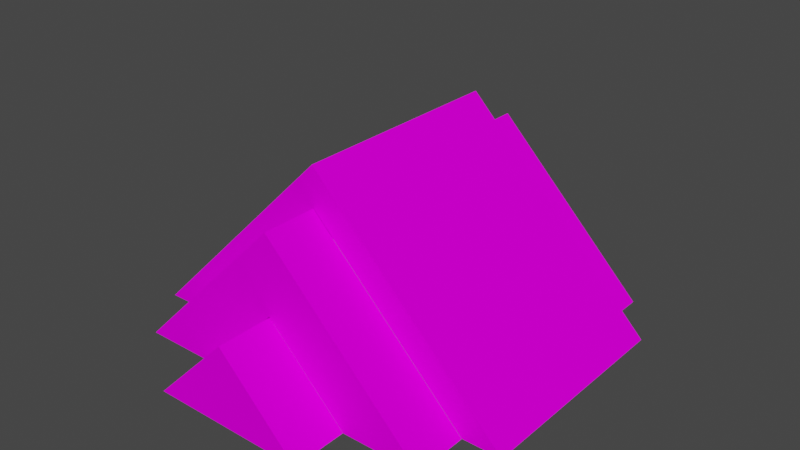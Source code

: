 # Source: onion.blend  (saved by Blender 3.4.6; exported with 4.5.12 LTS)
import bpy
from mathutils import Matrix  # noqa: F401  (used for matrix-valued properties, if any)

bpy.ops.wm.read_factory_settings(use_empty=True)
scene = bpy.context.scene
scene.name = 'Scene'

# ---- collections
col_onion = bpy.data.collections.new('onion'); scene.collection.children.link(col_onion)

# ---- images (referenced by path relative to the original .blend; pixels are not part of the script)
import os
ASSET_DIR = os.environ.get("B2B_ASSET_DIR", "")  # directory of the original .blend (textures are referenced by path, not embedded)
HERE = os.path.dirname(os.path.abspath(__file__))  # packed textures are extracted next to this script under _unpacked/

def load_image(name, relpath, width, height, colorspace="sRGB"):
    """Load a texture the original file referenced (path relative to the .blend, or extracted next to this script)."""
    p = next((c for c in (os.path.join(HERE, relpath), os.path.join(ASSET_DIR, relpath)) if relpath and os.path.exists(c)), "")
    if p:
        img = bpy.data.images.load(p, check_existing=True)
        img.name = name
    else:  # same state as the original file: an image datablock whose file is absent (Cycles renders it pink)
        img = bpy.data.images.new(name, width, height)
        img.source = "FILE"
        img.filepath = "//" + (relpath or name)
    img.colorspace_settings.name = colorspace
    return img
img_onion_slices_png = load_image('onion-slices.png', 'onion-slices.png', 1024, 1024, 'sRGB')

# ---- materials (node trees are filled in below, after node groups)
mat_material_0 = bpy.data.materials.new('Material_0')
mat_material_0.use_transparent_shadow = False

# ---- material node trees
mat_material_0.use_nodes = True; mat_material_0.node_tree.nodes.clear()
_N = mat_material_0.node_tree.nodes; _L = mat_material_0.node_tree.links
n0 = _N.new('ShaderNodeBsdfPrincipled'); n0.name = 'Principled BSDF'; n0.location = (0, 300)
n0.distribution = 'GGX'
n0.subsurface_method = 'RANDOM_WALK_SKIN'
n0.inputs[3].default_value = 1.45
n0.inputs[13].default_value = 0.0
n0.inputs[27].default_value = (0.0, 0.0, 0.0, 1.0)
n0.inputs[28].default_value = 1.0
n1 = _N.new('ShaderNodeOutputMaterial'); n1.name = 'Material Output'; n1.location = (300, 300)
n2 = _N.new('ShaderNodeTexImage'); n2.name = 'Image Texture'; n2.location = (-300, 300)
n2.label = 'Base Color'
n2.image = img_onion_slices_png
n2.interpolation = 'Closest'
_L.new(n0.outputs[0], n1.inputs[0])
_L.new(n2.outputs[0], n0.inputs[0])
n1.is_active_output = True

# ---- world
world_world = bpy.data.worlds.new('World'); scene.world = world_world
world_world.use_nodes = True; world_world.node_tree.nodes.clear()
_N = world_world.node_tree.nodes; _L = world_world.node_tree.links
n0 = _N.new('ShaderNodeOutputWorld'); n0.name = 'World Output'; n0.location = (300, 300)
n1 = _N.new('ShaderNodeBackground'); n1.name = 'Background'; n1.location = (10, 300)
n1.inputs[0].default_value = (0.05088, 0.05088, 0.05088, 1.0)
_L.new(n1.outputs[0], n0.inputs[0])
n0.is_active_output = True
world_world.color = (0.05088, 0.05088, 0.05088)
world_world.use_sun_shadow = False
world_world.sun_shadow_jitter_overblur = 0.0

# ---- meshes
me_cube_013 = bpy.data.meshes.new('cube.013')
me_cube_013.from_pydata([(-0.1768, 0.125, 6.706e-08), (8.196e-08, 0.125, 0.1768), (-0.1768, 0.0, 6.706e-08), (8.196e-08, 0.0, 0.1768), (0.1768, 0.125, -6.706e-08), (0.1768, 0.0, -6.706e-08)], [], [(1, 0, 2, 3), (2, 3, 5), (4, 1, 3, 5), (1, 0, 4), (0, 4, 5, 2)])
_uv = me_cube_013.uv_layers.new(name='fb2947e0-6d75-a06e-133c-8e2c0d896cf7-mesh-map-0')
_uv.uv.foreach_set('vector', [0.4375, 0.875, 0.3125, 0.875, 0.3125, 0.8125, 0.4375, 0.8125, 0.125, 0.75, 0.125, 0.875, 0.0, 0.875, 0.6875, 0.9375, 0.5625, 0.9375, 0.5625, 0.875, 0.6875, 0.875, 0.6562, 0.3438, 0.6562, 0.4688, 0.5312, 0.3438, 0.1875, 0.625, 0.0, 0.625, 0.0, 0.5625, 0.1875, 0.5625])
me_cube_013.materials.append(mat_material_0)
me_cube_013.update()
me_cube_013.normals_split_custom_set([tuple(v) for v in zip(*[iter([-0.7071, 0.0, 0.7071, -0.7071, 0.0, 0.7071, -0.7071, 0.0, 0.7071, -0.7071, 0.0, 0.7071, 0.0, 1.0, 0.0, 0.0, 1.0, 0.0, 0.0, 1.0, 0.0, 0.7071, 0.0, 0.7071, 0.7071, 0.0, 0.7071, 0.7071, 0.0, 0.7071, 0.7071, 0.0, 0.7071, 0.0, -1.0, 0.0, 0.0, -1.0, 0.0, 0.0, -1.0, 0.0, -3.793e-07, 0.0, -1.0, -3.793e-07, 0.0, -1.0, -3.793e-07, 0.0, -1.0, -3.793e-07, 0.0, -1.0])] * 3)])
me_cube_019 = bpy.data.meshes.new('cube.019')
me_cube_019.from_pydata([(-0.4419, 0.125, 1.639e-07), (1.937e-07, 0.125, 0.4419), (-0.4419, 0.0, 1.639e-07), (1.937e-07, 0.0, 0.4419), (0.4419, 0.125, -1.639e-07), (0.4419, 0.0, -1.639e-07), (-0.177, 0.0, 5.215e-08), (0.3536, 0.0, -1.341e-07), (-0.3536, 0.0, 1.341e-07), (1.639e-07, 0.0, 0.3536), (-0.1772, 0.125, 6.706e-08), (0.3536, 0.125, -1.341e-07), (-0.3536, 0.125, 1.341e-07), (1.639e-07, 0.125, 0.3536), (-0.3536, 0.1125, 1.341e-07), (-0.1765, 0.0003379, 0.0004822), (-0.1767, 0.0, 0.0002489), (-0.1765, 0.125, 0.0006296)], [(15, 16), (10, 17), (6, 16)], [(1, 0, 2, 3), (9, 8, 2, 3, 5, 7), (4, 1, 3, 5), (13, 11, 4, 1, 0, 12), (11, 4, 5, 7), (14, 8, 2, 0, 12), (12, 13, 9, 8, 14), (7, 9, 13, 11)])
_uv = me_cube_019.uv_layers.new(name='0a71811f-0d18-8f80-f20d-613b038f289f-mesh-map-0')
_uv.uv.foreach_set('vector', [0.3125, 0.4688, 0.0, 0.4688, 0.0, 0.4062, 0.3125, 0.4062, 0.2812, 0.9688, 0.2812, 0.7188, 0.3125, 0.6875, 0.3125, 1.0, 0.0, 1.0, 0.03125, 0.9688, 0.5625, 1.0, 0.875, 1.0, 0.875, 0.9375, 0.5625, 0.9375, 0.2812, 0.9688, 0.03125, 0.9688, 0.0, 1.0, 0.3125, 1.0, 0.3125, 0.6875, 0.2812, 0.7188, 0.5125, 0.75, 0.4688, 0.75, 0.4688, 0.6875, 0.5125, 0.6875, 0.8625, 0.7438, 0.8625, 0.6875, 0.9062, 0.6875, 0.9062, 0.75, 0.8625, 0.75, 0.3736, 0.6483, 0.3736, 0.668, 0.3514, 0.5918, 0.3736, 0.6483, 0.4193, 0.6503, 0.3495, 0.6769, 0.4006, 0.6769, 0.4195, 0.6153, 0.3495, 0.6769])
_uv.active_render = True
_uv = me_cube_019.uv_layers.new(name='28587141-6b29-ed17-905c-4f804bab4291-mesh-map-0')
_uv.uv.foreach_set('vector', [0.0, 0.0, 0.0, 0.0, 0.0, 0.0, 0.0, 0.0, 0.0, 0.0, 0.0, 0.0, 0.0, 0.0, 0.0, 0.0, 0.0, 0.0, 0.0, 0.0, 0.0, 0.0, 0.0, 0.0, 0.0, 0.0, 0.0, 0.0, 0.0, 0.0, 0.0, 0.0, 0.0, 0.0, 0.0, 0.0, 0.0, 0.0, 0.0, 0.0, 0.0, 0.0, 0.0, 0.0, 0.0, 0.0, 0.0, 0.0, 0.0, 0.0, 0.0, 0.0, 0.0, 0.0, 0.0, 0.0, 0.0, 0.0, 0.0, 0.0, 0.0, 0.0, 0.0, 0.6623, 0.0, 0.0, 0.0, 0.0, 0.0, 0.0, 0.0, 0.0, 0.0, 0.0, 0.0, 0.0])
me_cube_019.materials.append(mat_material_0)
me_cube_019.update()
me_cube_019.normals_split_custom_set([tuple(v) for v in zip(*[iter([-0.7071, 0.0, 0.7071, -0.7071, 0.0, 0.7071, -0.7071, 0.0, 0.7071, -0.7071, 0.0, 0.7071, 0.0, 1.0, 0.0, 0.0, 1.0, 0.0, 0.0, 1.0, 0.0, 0.0, 1.0, 0.0, 0.0, 1.0, 0.0, 0.0, 1.0, 0.0, 0.7071, 0.0, 0.7071, 0.7071, 0.0, 0.7071, 0.7071, 0.0, 0.7071, 0.7071, 0.0, 0.7071, 0.0, -1.0, 0.0, 0.0, -1.0, 0.0, 0.0, -1.0, 0.0, 0.0, -1.0, 0.0, 0.0, -1.0, 0.0, 0.0, -1.0, 0.0, -3.372e-07, 0.0, -1.0, -3.372e-07, 0.0, -1.0, -3.372e-07, 0.0, -1.0, -3.372e-07, 0.0, -1.0, -3.372e-07, 0.0, -1.0, -3.372e-07, 0.0, -1.0, -3.372e-07, 0.0, -1.0, -3.372e-07, 0.0, -1.0, -3.372e-07, 0.0, -1.0, 0.7071, 0.0, -0.7071, 0.7071, 0.0, -0.7071, 0.7071, 0.0, -0.7071, 0.7071, 0.0, -0.7071, 0.7071, 0.0, -0.7071, -0.7071, 0.0, -0.7071, -0.7071, 0.0, -0.7071, -0.7071, 0.0, -0.7071, -0.7071, 0.0, -0.7071])] * 3)])
me_cube_020 = bpy.data.meshes.new('cube.020')
me_cube_020.from_pydata([(-0.3542, 0.125, 1.341e-07), (-0.0006346, 0.125, 0.3536), (-0.3542, 0.0, 1.341e-07), (-0.0006346, 0.0, 0.3536), (0.3529, 0.125, -1.341e-07), (0.3529, 0.0, -1.341e-07), (-0.1769, 0.0, 5.96e-08), (0.1769, 0.0, -6.706e-08), (-0.001591, 0.0, 0.1781), (-0.178, 0.125, 5.96e-08), (0.1748, 0.125, -5.96e-08), (-0.002409, 0.125, 0.1785)], [], [(1, 0, 2, 3), (2, 3, 5, 7, 8, 6), (4, 1, 3, 5), (1, 0, 9, 11, 10, 4), (0, 9, 6, 2), (7, 10, 4, 5), (8, 7, 10, 11), (6, 8, 11, 9)])
_uv = me_cube_020.uv_layers.new(name='28587141-6b29-ed17-905c-4f804bab4291-mesh-map-0')
_uv.uv.foreach_set('vector', [0.25, 0.75, 0.0, 0.75, 0.0, 0.6875, 0.25, 0.6875, 0.5625, 0.75, 0.5625, 1.0, 0.3125, 1.0, 0.3747, 0.9378, 0.5008, 0.9376, 0.4998, 0.8127, 0.25, 0.6875, 0.0, 0.6875, 0.0, 0.625, 0.25, 0.625, 0.5625, 1.0, 0.5625, 0.75, 0.5002, 0.8123, 0.5012, 0.9375, 0.3755, 0.937, 0.3125, 1.0, 0.3438, 0.5312, 0.2581, 0.5312, 0.2576, 0.4688, 0.3438, 0.4688, 0.08555, 0.4688, 0.0866, 0.5312, 0.0, 0.5312, 0.0, 0.4688, 0.4005, 0.6873, 0.3249, 0.6019, 0.3777, 0.6871, 0.4005, 0.6872, 0.3374, 0.5885, 0.328, 0.6261, 0.272, 0.6382, 0.2725, 0.584])
me_cube_020.materials.append(mat_material_0)
me_cube_020.update()
me_cube_020.normals_split_custom_set([tuple(v) for v in zip(*[iter([-0.7071, 0.0, 0.7071, -0.7071, 0.0, 0.7071, -0.7071, 0.0, 0.7071, -0.7071, 0.0, 0.7071, 0.0, 1.0, 0.0, 0.0, 1.0, 0.0, 0.0, 1.0, 0.0, 0.0, 1.0, 0.0, 0.0, 1.0, 0.0, 0.0, 1.0, 0.0, 0.7071, 0.0, 0.7071, 0.7071, 0.0, 0.7071, 0.7071, 0.0, 0.7071, 0.7071, 0.0, 0.7071, 0.0, -1.0, 0.0, 0.0, -1.0, 0.0, 0.0, -1.0, 0.0, 0.0, -1.0, 0.0, 0.0, -1.0, 0.0, 0.0, -1.0, 0.0, -4.216e-07, -1.847e-09, -1.0, -4.216e-07, -1.847e-09, -1.0, -4.216e-07, -1.847e-09, -1.0, -4.216e-07, -1.847e-09, -1.0, -3.998e-07, 2.637e-08, -1.0, -3.998e-07, 2.637e-08, -1.0, -3.998e-07, 2.637e-08, -1.0, -3.998e-07, 2.637e-08, -1.0, 0.7079, 0.007377, 0.7063, 0.7079, 0.007377, 0.7063, 0.7079, 0.007377, 0.7063, 0.7079, 0.007377, 0.7063, -0.7127, -0.006466, 0.7015, -0.7127, -0.006466, 0.7015, -0.7127, -0.006466, 0.7015, -0.7127, -0.006466, 0.7015])] * 3)])
me_cube_021 = bpy.data.meshes.new('cube.021')
me_cube_021.from_pydata([(-0.4419, 0.125, 1.639e-07), (1.937e-07, 0.125, 0.4419), (-0.4419, 0.0, 1.639e-07), (1.937e-07, 0.0, 0.4419), (0.4419, 0.125, -1.639e-07), (0.4419, 0.0, -1.639e-07), (-0.177, 0.0, 5.215e-08), (0.3536, 0.0, -1.341e-07), (-0.3536, 0.0, 1.341e-07), (1.639e-07, 0.0, 0.3536), (-0.1772, 0.125, 6.706e-08), (0.3536, 0.125, -1.341e-07), (-0.3536, 0.125, 1.341e-07), (1.639e-07, 0.125, 0.3536), (-0.3536, 0.1125, 1.341e-07), (-0.1765, 0.0003379, 0.0004822), (-0.1767, 0.0, 0.0002489), (-0.1765, 0.125, 0.0006296)], [(15, 16), (10, 17), (6, 16)], [(1, 0, 2, 3), (9, 8, 2, 3, 5, 7), (4, 1, 3, 5), (13, 11, 4, 1, 0, 12), (11, 4, 5, 7), (14, 8, 2, 0, 12), (12, 13, 9, 8, 14), (7, 9, 13, 11)])
_uv = me_cube_021.uv_layers.new(name='0a71811f-0d18-8f80-f20d-613b038f289f-mesh-map-0')
_uv.uv.foreach_set('vector', [0.3125, 0.4688, 0.0, 0.4688, 0.0, 0.4062, 0.3125, 0.4062, 0.2812, 0.9688, 0.2812, 0.7188, 0.3125, 0.6875, 0.3125, 1.0, 0.0, 1.0, 0.03125, 0.9688, 0.5625, 1.0, 0.875, 1.0, 0.875, 0.9375, 0.5625, 0.9375, 0.2812, 0.9688, 0.03125, 0.9688, 0.0, 1.0, 0.3125, 1.0, 0.3125, 0.6875, 0.2812, 0.7188, 0.5125, 0.75, 0.4688, 0.75, 0.4688, 0.6875, 0.5125, 0.6875, 0.8625, 0.7438, 0.8625, 0.6875, 0.9062, 0.6875, 0.9062, 0.75, 0.8625, 0.75, 0.3736, 0.6483, 0.3736, 0.668, 0.3514, 0.5918, 0.3736, 0.6483, 0.4193, 0.6503, 0.3495, 0.6769, 0.4006, 0.6769, 0.4195, 0.6153, 0.3495, 0.6769])
_uv.active_render = True
_uv = me_cube_021.uv_layers.new(name='28587141-6b29-ed17-905c-4f804bab4291-mesh-map-0')
_uv.uv.foreach_set('vector', [0.0, 0.0, 0.0, 0.0, 0.0, 0.0, 0.0, 0.0, 0.0, 0.0, 0.0, 0.0, 0.0, 0.0, 0.0, 0.0, 0.0, 0.0, 0.0, 0.0, 0.0, 0.0, 0.0, 0.0, 0.0, 0.0, 0.0, 0.0, 0.0, 0.0, 0.0, 0.0, 0.0, 0.0, 0.0, 0.0, 0.0, 0.0, 0.0, 0.0, 0.0, 0.0, 0.0, 0.0, 0.0, 0.0, 0.0, 0.0, 0.0, 0.0, 0.0, 0.0, 0.0, 0.0, 0.0, 0.0, 0.0, 0.0, 0.0, 0.0, 0.0, 0.0, 0.0, 0.6623, 0.0, 0.0, 0.0, 0.0, 0.0, 0.0, 0.0, 0.0, 0.0, 0.0, 0.0, 0.0])
me_cube_021.materials.append(mat_material_0)
me_cube_021.update()
me_cube_021.normals_split_custom_set([tuple(v) for v in zip(*[iter([-0.7071, 0.0, 0.7071, -0.7071, 0.0, 0.7071, -0.7071, 0.0, 0.7071, -0.7071, 0.0, 0.7071, 0.0, 1.0, 0.0, 0.0, 1.0, 0.0, 0.0, 1.0, 0.0, 0.0, 1.0, 0.0, 0.0, 1.0, 0.0, 0.0, 1.0, 0.0, 0.7071, 0.0, 0.7071, 0.7071, 0.0, 0.7071, 0.7071, 0.0, 0.7071, 0.7071, 0.0, 0.7071, 0.0, -1.0, 0.0, 0.0, -1.0, 0.0, 0.0, -1.0, 0.0, 0.0, -1.0, 0.0, 0.0, -1.0, 0.0, 0.0, -1.0, 0.0, -3.372e-07, 0.0, -1.0, -3.372e-07, 0.0, -1.0, -3.372e-07, 0.0, -1.0, -3.372e-07, 0.0, -1.0, -3.372e-07, 0.0, -1.0, -3.372e-07, 0.0, -1.0, -3.372e-07, 0.0, -1.0, -3.372e-07, 0.0, -1.0, -3.372e-07, 0.0, -1.0, 0.7071, 0.0, -0.7071, 0.7071, 0.0, -0.7071, 0.7071, 0.0, -0.7071, 0.7071, 0.0, -0.7071, 0.7071, 0.0, -0.7071, -0.7071, 0.0, -0.7071, -0.7071, 0.0, -0.7071, -0.7071, 0.0, -0.7071, -0.7071, 0.0, -0.7071])] * 3)])
me_cube_022 = bpy.data.meshes.new('cube.022')
me_cube_022.from_pydata([(-0.4419, 0.125, 1.639e-07), (1.937e-07, 0.125, 0.4419), (-0.4419, 0.0, 1.639e-07), (1.937e-07, 0.0, 0.4419), (0.4419, 0.125, -1.639e-07), (0.4419, 0.0, -1.639e-07), (-0.177, 0.0, 5.215e-08), (0.3536, 0.0, -1.341e-07), (-0.3536, 0.0, 1.341e-07), (1.639e-07, 0.0, 0.3536), (-0.1772, 0.125, 6.706e-08), (0.3536, 0.125, -1.341e-07), (-0.3536, 0.125, 1.341e-07), (1.639e-07, 0.125, 0.3536), (-0.3536, 0.1125, 1.341e-07), (-0.1765, 0.0003379, 0.0004822), (-0.1767, 0.0, 0.0002489), (-0.1765, 0.125, 0.0006296)], [(15, 16), (10, 17), (6, 16)], [(1, 0, 2, 3), (9, 8, 2, 3, 5, 7), (4, 1, 3, 5), (13, 11, 4, 1, 0, 12), (11, 4, 5, 7), (14, 8, 2, 0, 12), (12, 13, 9, 8, 14), (7, 9, 13, 11)])
_uv = me_cube_022.uv_layers.new(name='0a71811f-0d18-8f80-f20d-613b038f289f-mesh-map-0')
_uv.uv.foreach_set('vector', [0.3125, 0.4688, 0.0, 0.4688, 0.0, 0.4062, 0.3125, 0.4062, 0.2812, 0.9688, 0.2812, 0.7188, 0.3125, 0.6875, 0.3125, 1.0, 0.0, 1.0, 0.03125, 0.9688, 0.5625, 1.0, 0.875, 1.0, 0.875, 0.9375, 0.5625, 0.9375, 0.2812, 0.9688, 0.03125, 0.9688, 0.0, 1.0, 0.3125, 1.0, 0.3125, 0.6875, 0.2812, 0.7188, 0.5125, 0.75, 0.4688, 0.75, 0.4688, 0.6875, 0.5125, 0.6875, 0.8625, 0.7438, 0.8625, 0.6875, 0.9062, 0.6875, 0.9062, 0.75, 0.8625, 0.75, 0.3736, 0.6483, 0.3736, 0.668, 0.3514, 0.5918, 0.3736, 0.6483, 0.4193, 0.6503, 0.3495, 0.6769, 0.4006, 0.6769, 0.4195, 0.6153, 0.3495, 0.6769])
_uv.active_render = True
_uv = me_cube_022.uv_layers.new(name='28587141-6b29-ed17-905c-4f804bab4291-mesh-map-0')
_uv.uv.foreach_set('vector', [0.0, 0.0, 0.0, 0.0, 0.0, 0.0, 0.0, 0.0, 0.0, 0.0, 0.0, 0.0, 0.0, 0.0, 0.0, 0.0, 0.0, 0.0, 0.0, 0.0, 0.0, 0.0, 0.0, 0.0, 0.0, 0.0, 0.0, 0.0, 0.0, 0.0, 0.0, 0.0, 0.0, 0.0, 0.0, 0.0, 0.0, 0.0, 0.0, 0.0, 0.0, 0.0, 0.0, 0.0, 0.0, 0.0, 0.0, 0.0, 0.0, 0.0, 0.0, 0.0, 0.0, 0.0, 0.0, 0.0, 0.0, 0.0, 0.0, 0.0, 0.0, 0.0, 0.0, 0.6623, 0.0, 0.0, 0.0, 0.0, 0.0, 0.0, 0.0, 0.0, 0.0, 0.0, 0.0, 0.0])
me_cube_022.materials.append(mat_material_0)
me_cube_022.update()
me_cube_022.normals_split_custom_set([tuple(v) for v in zip(*[iter([-0.7071, 0.0, 0.7071, -0.7071, 0.0, 0.7071, -0.7071, 0.0, 0.7071, -0.7071, 0.0, 0.7071, 0.0, 1.0, 0.0, 0.0, 1.0, 0.0, 0.0, 1.0, 0.0, 0.0, 1.0, 0.0, 0.0, 1.0, 0.0, 0.0, 1.0, 0.0, 0.7071, 0.0, 0.7071, 0.7071, 0.0, 0.7071, 0.7071, 0.0, 0.7071, 0.7071, 0.0, 0.7071, 0.0, -1.0, 0.0, 0.0, -1.0, 0.0, 0.0, -1.0, 0.0, 0.0, -1.0, 0.0, 0.0, -1.0, 0.0, 0.0, -1.0, 0.0, -3.372e-07, 0.0, -1.0, -3.372e-07, 0.0, -1.0, -3.372e-07, 0.0, -1.0, -3.372e-07, 0.0, -1.0, -3.372e-07, 0.0, -1.0, -3.372e-07, 0.0, -1.0, -3.372e-07, 0.0, -1.0, -3.372e-07, 0.0, -1.0, -3.372e-07, 0.0, -1.0, 0.7071, 0.0, -0.7071, 0.7071, 0.0, -0.7071, 0.7071, 0.0, -0.7071, 0.7071, 0.0, -0.7071, 0.7071, 0.0, -0.7071, -0.7071, 0.0, -0.7071, -0.7071, 0.0, -0.7071, -0.7071, 0.0, -0.7071, -0.7071, 0.0, -0.7071])] * 3)])
me_cube_023 = bpy.data.meshes.new('cube.023')
me_cube_023.from_pydata([(-0.4419, 0.125, 1.639e-07), (1.937e-07, 0.125, 0.4419), (-0.4419, 0.0, 1.639e-07), (1.937e-07, 0.0, 0.4419), (0.4419, 0.125, -1.639e-07), (0.4419, 0.0, -1.639e-07), (-0.177, 0.0, 5.215e-08), (0.3536, 0.0, -1.341e-07), (-0.3536, 0.0, 1.341e-07), (1.639e-07, 0.0, 0.3536), (-0.1772, 0.125, 6.706e-08), (0.3536, 0.125, -1.341e-07), (-0.3536, 0.125, 1.341e-07), (1.639e-07, 0.125, 0.3536), (-0.3536, 0.1125, 1.341e-07), (-0.1765, 0.0003379, 0.0004822), (-0.1767, 0.0, 0.0002489), (-0.1765, 0.125, 0.0006296)], [(15, 16), (10, 17), (6, 16)], [(1, 0, 2, 3), (9, 8, 2, 3, 5, 7), (4, 1, 3, 5), (13, 11, 4, 1, 0, 12), (11, 4, 5, 7), (14, 8, 2, 0, 12), (12, 13, 9, 8, 14), (7, 9, 13, 11)])
_uv = me_cube_023.uv_layers.new(name='0a71811f-0d18-8f80-f20d-613b038f289f-mesh-map-0')
_uv.uv.foreach_set('vector', [0.3125, 0.4688, 0.0, 0.4688, 0.0, 0.4062, 0.3125, 0.4062, 0.2812, 0.9688, 0.2812, 0.7188, 0.3125, 0.6875, 0.3125, 1.0, 0.0, 1.0, 0.03125, 0.9688, 0.5625, 1.0, 0.875, 1.0, 0.875, 0.9375, 0.5625, 0.9375, 0.2812, 0.9688, 0.03125, 0.9688, 0.0, 1.0, 0.3125, 1.0, 0.3125, 0.6875, 0.2812, 0.7188, 0.5125, 0.75, 0.4688, 0.75, 0.4688, 0.6875, 0.5125, 0.6875, 0.8625, 0.7438, 0.8625, 0.6875, 0.9062, 0.6875, 0.9062, 0.75, 0.8625, 0.75, 0.3736, 0.6483, 0.3736, 0.668, 0.3514, 0.5918, 0.3736, 0.6483, 0.4193, 0.6503, 0.3495, 0.6769, 0.4006, 0.6769, 0.4195, 0.6153, 0.3495, 0.6769])
_uv.active_render = True
_uv = me_cube_023.uv_layers.new(name='28587141-6b29-ed17-905c-4f804bab4291-mesh-map-0')
_uv.uv.foreach_set('vector', [0.0, 0.0, 0.0, 0.0, 0.0, 0.0, 0.0, 0.0, 0.0, 0.0, 0.0, 0.0, 0.0, 0.0, 0.0, 0.0, 0.0, 0.0, 0.0, 0.0, 0.0, 0.0, 0.0, 0.0, 0.0, 0.0, 0.0, 0.0, 0.0, 0.0, 0.0, 0.0, 0.0, 0.0, 0.0, 0.0, 0.0, 0.0, 0.0, 0.0, 0.0, 0.0, 0.0, 0.0, 0.0, 0.0, 0.0, 0.0, 0.0, 0.0, 0.0, 0.0, 0.0, 0.0, 0.0, 0.0, 0.0, 0.0, 0.0, 0.0, 0.0, 0.0, 0.0, 0.6623, 0.0, 0.0, 0.0, 0.0, 0.0, 0.0, 0.0, 0.0, 0.0, 0.0, 0.0, 0.0])
me_cube_023.materials.append(mat_material_0)
me_cube_023.update()
me_cube_023.normals_split_custom_set([tuple(v) for v in zip(*[iter([-0.7071, 0.0, 0.7071, -0.7071, 0.0, 0.7071, -0.7071, 0.0, 0.7071, -0.7071, 0.0, 0.7071, 0.0, 1.0, 0.0, 0.0, 1.0, 0.0, 0.0, 1.0, 0.0, 0.0, 1.0, 0.0, 0.0, 1.0, 0.0, 0.0, 1.0, 0.0, 0.7071, 0.0, 0.7071, 0.7071, 0.0, 0.7071, 0.7071, 0.0, 0.7071, 0.7071, 0.0, 0.7071, 0.0, -1.0, 0.0, 0.0, -1.0, 0.0, 0.0, -1.0, 0.0, 0.0, -1.0, 0.0, 0.0, -1.0, 0.0, 0.0, -1.0, 0.0, -3.372e-07, 0.0, -1.0, -3.372e-07, 0.0, -1.0, -3.372e-07, 0.0, -1.0, -3.372e-07, 0.0, -1.0, -3.372e-07, 0.0, -1.0, -3.372e-07, 0.0, -1.0, -3.372e-07, 0.0, -1.0, -3.372e-07, 0.0, -1.0, -3.372e-07, 0.0, -1.0, 0.7071, 0.0, -0.7071, 0.7071, 0.0, -0.7071, 0.7071, 0.0, -0.7071, 0.7071, 0.0, -0.7071, 0.7071, 0.0, -0.7071, -0.7071, 0.0, -0.7071, -0.7071, 0.0, -0.7071, -0.7071, 0.0, -0.7071, -0.7071, 0.0, -0.7071])] * 3)])
me_cube_024 = bpy.data.meshes.new('cube.024')
me_cube_024.from_pydata([(-0.3542, 0.125, 1.341e-07), (-0.0006346, 0.125, 0.3536), (-0.3542, 0.0, 1.341e-07), (-0.0006346, 0.0, 0.3536), (0.3529, 0.125, -1.341e-07), (0.3529, 0.0, -1.341e-07), (-0.1769, 0.0, 5.96e-08), (0.1769, 0.0, -6.706e-08), (-0.001591, 0.0, 0.1781), (-0.178, 0.125, 5.96e-08), (0.1748, 0.125, -5.96e-08), (-0.002409, 0.125, 0.1785)], [], [(1, 0, 2, 3), (2, 3, 5, 7, 8, 6), (4, 1, 3, 5), (1, 0, 9, 11, 10, 4), (0, 9, 6, 2), (7, 10, 4, 5), (8, 7, 10, 11), (6, 8, 11, 9)])
_uv = me_cube_024.uv_layers.new(name='28587141-6b29-ed17-905c-4f804bab4291-mesh-map-0')
_uv.uv.foreach_set('vector', [0.25, 0.75, 0.0, 0.75, 0.0, 0.6875, 0.25, 0.6875, 0.5625, 0.75, 0.5625, 1.0, 0.3125, 1.0, 0.3747, 0.9378, 0.5008, 0.9376, 0.4998, 0.8127, 0.25, 0.6875, 0.0, 0.6875, 0.0, 0.625, 0.25, 0.625, 0.5625, 1.0, 0.5625, 0.75, 0.5002, 0.8123, 0.5012, 0.9375, 0.3755, 0.937, 0.3125, 1.0, 0.3438, 0.5312, 0.2581, 0.5312, 0.2576, 0.4688, 0.3438, 0.4688, 0.08555, 0.4688, 0.0866, 0.5312, 0.0, 0.5312, 0.0, 0.4688, 0.4005, 0.6873, 0.3249, 0.6019, 0.3777, 0.6871, 0.4005, 0.6872, 0.3374, 0.5885, 0.328, 0.6261, 0.272, 0.6382, 0.2725, 0.584])
me_cube_024.materials.append(mat_material_0)
me_cube_024.update()
me_cube_024.normals_split_custom_set([tuple(v) for v in zip(*[iter([-0.7071, 0.0, 0.7071, -0.7071, 0.0, 0.7071, -0.7071, 0.0, 0.7071, -0.7071, 0.0, 0.7071, 0.0, 1.0, 0.0, 0.0, 1.0, 0.0, 0.0, 1.0, 0.0, 0.0, 1.0, 0.0, 0.0, 1.0, 0.0, 0.0, 1.0, 0.0, 0.7071, 0.0, 0.7071, 0.7071, 0.0, 0.7071, 0.7071, 0.0, 0.7071, 0.7071, 0.0, 0.7071, 0.0, -1.0, 0.0, 0.0, -1.0, 0.0, 0.0, -1.0, 0.0, 0.0, -1.0, 0.0, 0.0, -1.0, 0.0, 0.0, -1.0, 0.0, -4.216e-07, -1.847e-09, -1.0, -4.216e-07, -1.847e-09, -1.0, -4.216e-07, -1.847e-09, -1.0, -4.216e-07, -1.847e-09, -1.0, -3.998e-07, 2.637e-08, -1.0, -3.998e-07, 2.637e-08, -1.0, -3.998e-07, 2.637e-08, -1.0, -3.998e-07, 2.637e-08, -1.0, 0.7079, 0.007377, 0.7063, 0.7079, 0.007377, 0.7063, 0.7079, 0.007377, 0.7063, 0.7079, 0.007377, 0.7063, -0.7127, -0.006466, 0.7015, -0.7127, -0.006466, 0.7015, -0.7127, -0.006466, 0.7015, -0.7127, -0.006466, 0.7015])] * 3)])
me_cube_026 = bpy.data.meshes.new('cube.026')
me_cube_026.from_pydata([(-0.1768, 0.125, 6.706e-08), (8.196e-08, 0.125, 0.1768), (-0.1768, 0.0, 6.706e-08), (8.196e-08, 0.0, 0.1768), (0.1768, 0.125, -6.706e-08), (0.1768, 0.0, -6.706e-08)], [], [(1, 0, 2, 3), (2, 3, 5), (4, 1, 3, 5), (1, 0, 4), (0, 4, 5, 2)])
_uv = me_cube_026.uv_layers.new(name='fb2947e0-6d75-a06e-133c-8e2c0d896cf7-mesh-map-0')
_uv.uv.foreach_set('vector', [0.4375, 0.875, 0.3125, 0.875, 0.3125, 0.8125, 0.4375, 0.8125, 0.125, 0.75, 0.125, 0.875, 0.0, 0.875, 0.6875, 0.9375, 0.5625, 0.9375, 0.5625, 0.875, 0.6875, 0.875, 0.6562, 0.3438, 0.6562, 0.4688, 0.5312, 0.3438, 0.1875, 0.625, 0.0, 0.625, 0.0, 0.5625, 0.1875, 0.5625])
me_cube_026.materials.append(mat_material_0)
me_cube_026.update()
me_cube_026.normals_split_custom_set([tuple(v) for v in zip(*[iter([-0.7071, 0.0, 0.7071, -0.7071, 0.0, 0.7071, -0.7071, 0.0, 0.7071, -0.7071, 0.0, 0.7071, 0.0, 1.0, 0.0, 0.0, 1.0, 0.0, 0.0, 1.0, 0.0, 0.7071, 0.0, 0.7071, 0.7071, 0.0, 0.7071, 0.7071, 0.0, 0.7071, 0.7071, 0.0, 0.7071, 0.0, -1.0, 0.0, 0.0, -1.0, 0.0, 0.0, -1.0, 0.0, -3.793e-07, 0.0, -1.0, -3.793e-07, 0.0, -1.0, -3.793e-07, 0.0, -1.0, -3.793e-07, 0.0, -1.0])] * 3)])

# ---- objects
ob_onion_013 = bpy.data.objects.new('onion.013', me_cube_013)
ob_onion_009 = bpy.data.objects.new('onion.009', me_cube_019)
ob_onion_015 = bpy.data.objects.new('onion.015', me_cube_020)
ob_onion_001 = bpy.data.objects.new('onion.001', me_cube_021)
ob_onion_002 = bpy.data.objects.new('onion.002', me_cube_022)
ob_onion_003 = bpy.data.objects.new('onion.003', me_cube_023)
ob_onion_004 = bpy.data.objects.new('onion.004', me_cube_024)
ob_onion_005 = bpy.data.objects.new('onion.005', me_cube_026)

# ---- transforms, parenting, visibility, modifiers, constraints
ob_onion_013.location = (3.725e-09, 0.375, -7.451e-09)
ob_onion_013.scale = (1.0, 1.0, 1.0)
ob_onion_009.location = (4.694e-07, 0.1257, -4.47e-08)
ob_onion_009.scale = (1.0, 1.0, 1.0)
ob_onion_015.location = (0.0006347, 0.25, -1.118e-07)
ob_onion_015.scale = (1.0, 1.0, 1.0)
ob_onion_001.location = (4.694e-07, 0.000676, -4.47e-08)
ob_onion_001.scale = (1.0, 1.0, 1.0)
ob_onion_002.location = (4.694e-07, -0.1243, -4.47e-08)
ob_onion_002.scale = (1.0, 1.0, 1.0)
ob_onion_003.location = (4.694e-07, -0.2493, -4.47e-08)
ob_onion_003.scale = (1.0, 1.0, 1.0)
ob_onion_004.location = (0.0006347, -0.375, -1.118e-07)
ob_onion_004.scale = (1.0, 1.0, 1.0)
ob_onion_005.location = (3.725e-09, -0.5, -7.451e-09)
ob_onion_005.scale = (1.0, 1.0, 1.0)

# ---- collection membership
col_onion.objects.link(ob_onion_013)
col_onion.objects.link(ob_onion_009)
col_onion.objects.link(ob_onion_015)
col_onion.objects.link(ob_onion_001)
col_onion.objects.link(ob_onion_002)
col_onion.objects.link(ob_onion_003)
col_onion.objects.link(ob_onion_004)
col_onion.objects.link(ob_onion_005)

# ---- scene / render settings (as saved in the file)
scene.frame_start = 1; scene.frame_end = 250; scene.frame_set(1)
scene.render.engine = 'BLENDER_EEVEE_NEXT'
scene.cycles.sampling_pattern = 'TABULATED_SOBOL'
scene.cycles.use_light_tree = False
scene.view_settings.view_transform = 'Filmic'
bpy.context.view_layer.update()

# ---- added for rendering (the .blend has no active camera and no usable light): camera, sun
cam_auto = bpy.data.cameras.new('AutoCamera')
cam_auto.lens = 50.0
cam_auto.sensor_width = 36.0
cam_auto.clip_end = 1000.0
ob_auto_camera = bpy.data.objects.new('AutoCamera', cam_auto)
scene.collection.objects.link(ob_auto_camera)
ob_auto_camera.location = (1.30078, -1.56093, 1.26159)
ob_auto_camera.rotation_euler = (1.09748, -7.21219e-08, 0.694738)
scene.camera = ob_auto_camera
light_auto_sun = bpy.data.lights.new('AutoSun', 'SUN')
light_auto_sun.energy = 3.0
light_auto_sun.angle = 0.0523599
ob_auto_sun = bpy.data.objects.new('AutoSun', light_auto_sun)
scene.collection.objects.link(ob_auto_sun)
ob_auto_sun.rotation_euler = (0.872665, 0.174533, 0.523599)
bpy.context.view_layer.update()

